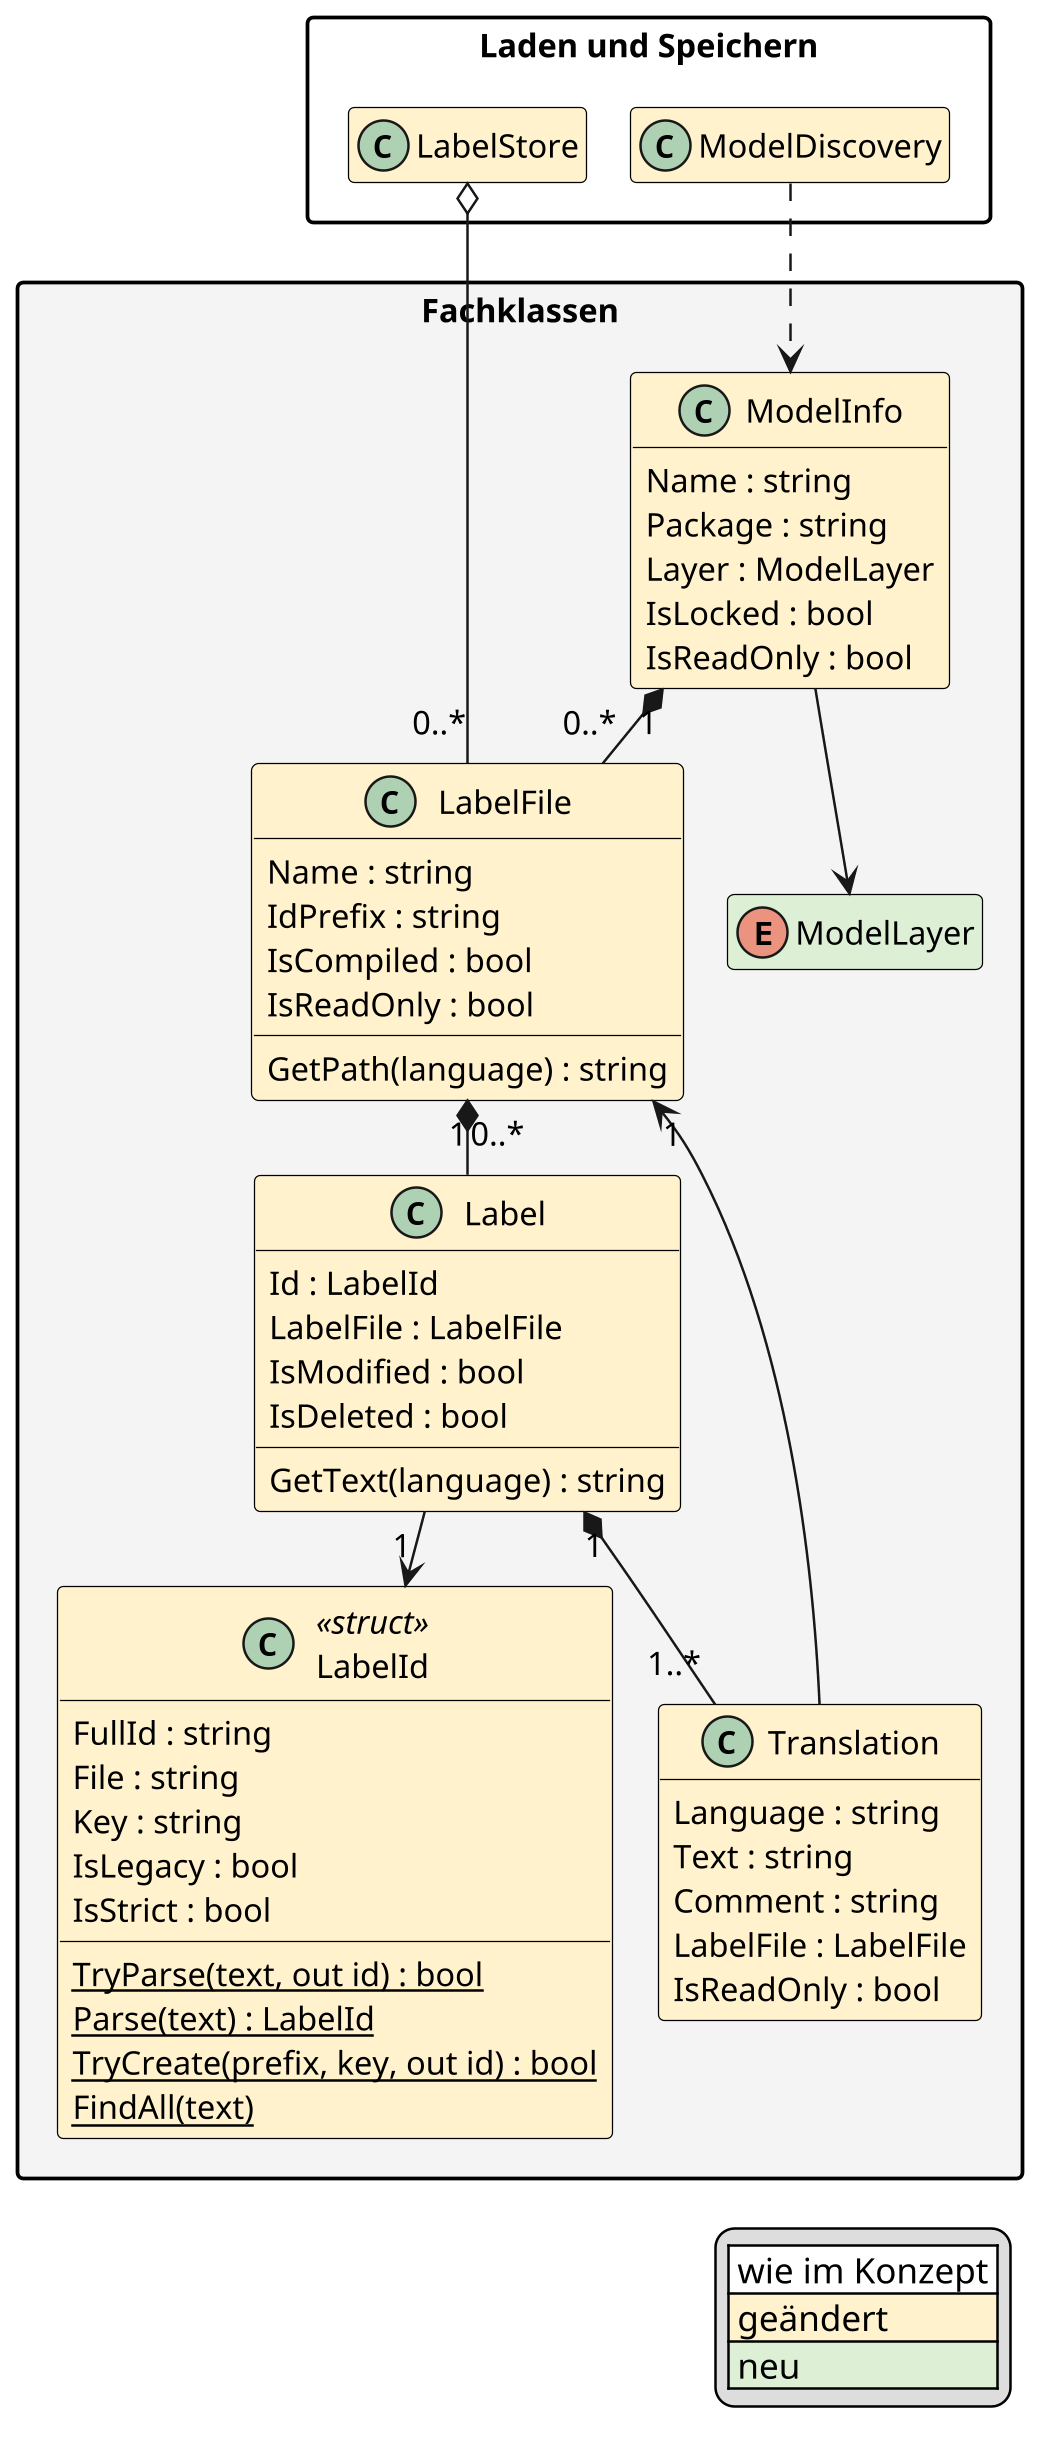

The diagram above was rendered by PlantUML. Its source (embedded in the PNG):
@startuml
' Klassenmodell der Kernlogik im Ist-Zustand, Teil 2: Fachklassen.
' Weiss wie im Konzept, gelb geändert, grün neu.
' Rendern: plantuml -tpng -charset UTF-8 Klassen_Ist_Fachklassen.puml
' Höhere Auflösung, damit das Bild im PDF scharf bleibt.
skinparam dpi 240

skinparam defaultFontSize 13
skinparam classAttributeIconSize 0
skinparam shadowing false
skinparam packageStyle rectangle
skinparam class {
  BackgroundColor White
  BorderColor Black
}
skinparam package {
  BackgroundColor #F4F4F4
}
hide empty members
skinparam nodesep 18
skinparam ranksep 30

package "Laden und Speichern" #FFFFFF {
  class LabelStore #FFF2CC
  class ModelDiscovery #FFF2CC
}

package "Fachklassen" {
  class ModelInfo #FFF2CC {
    Name : string
    Package : string
    Layer : ModelLayer
    IsLocked : bool
    IsReadOnly : bool
  }
  enum ModelLayer #DDEFD5
  class LabelFile #FFF2CC {
    Name : string
    IdPrefix : string
    IsCompiled : bool
    IsReadOnly : bool
    GetPath(language) : string
  }
  class Label #FFF2CC {
    Id : LabelId
    LabelFile : LabelFile
    IsModified : bool
    IsDeleted : bool
    GetText(language) : string
  }
  class Translation #FFF2CC {
    Language : string
    Text : string
    Comment : string
    LabelFile : LabelFile
    IsReadOnly : bool
  }
  class LabelId <<struct>> #FFF2CC {
    FullId : string
    File : string
    Key : string
    IsLegacy : bool
    IsStrict : bool
    {static} TryParse(text, out id) : bool
    {static} Parse(text) : LabelId
    {static} TryCreate(prefix, key, out id) : bool
    {static} FindAll(text)
  }
}

ModelDiscovery ..> ModelInfo
ModelInfo --> ModelLayer
LabelStore o-- "0..*" LabelFile
ModelInfo "1" *-- "0..*" LabelFile
LabelFile "1" *-- "0..*" Label
Label "1" *-- "1..*" Translation
Translation --> "1" LabelFile
Label --> "1" LabelId

legend right
  |<#FFFFFF> wie im Konzept |
  |<#FFF2CC> geändert |
  |<#DDEFD5> neu |
endlegend
@enduml